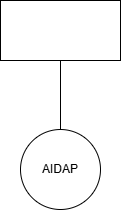

The diagram above was exported from draw.io. Its source (the exported page's mxGraphModel, read from the mxfile embedded in the PNG):
<mxGraphModel dx="702" dy="563" grid="0" gridSize="10" guides="1" tooltips="1" connect="1" arrows="1" fold="1" page="0" pageScale="1" pageWidth="850" pageHeight="1100" math="0" shadow="0">
  <root>
    <mxCell id="0" />
    <mxCell id="1" parent="0" />
    <mxCell id="2" value="AIDAP" style="ellipse;whiteSpace=wrap;html=1;aspect=fixed;" vertex="1" parent="1">
      <mxGeometry x="167" y="150" width="80" height="80" as="geometry" />
    </mxCell>
    <mxCell id="3" value="" style="rounded=0;whiteSpace=wrap;html=1;" vertex="1" parent="1">
      <mxGeometry x="147" y="21" width="120" height="60" as="geometry" />
    </mxCell>
    <mxCell id="5" value="" style="endArrow=none;html=1;entryX=0.5;entryY=1;entryDx=0;entryDy=0;exitX=0.5;exitY=0;exitDx=0;exitDy=0;" edge="1" parent="1" source="2" target="3">
      <mxGeometry width="50" height="50" relative="1" as="geometry">
        <mxPoint x="124" y="155" as="sourcePoint" />
        <mxPoint x="174" y="105" as="targetPoint" />
      </mxGeometry>
    </mxCell>
  </root>
</mxGraphModel>